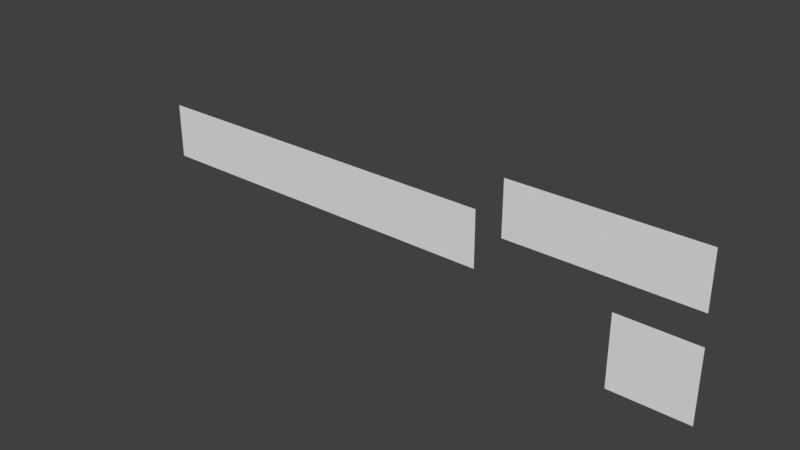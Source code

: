 # Source: titleScreen.blend  (saved by Blender 2.78.0; exported with 4.5.12 LTS)
import bpy
from mathutils import Matrix  # noqa: F401  (used for matrix-valued properties, if any)

bpy.ops.wm.read_factory_settings(use_empty=True)
scene = bpy.context.scene
scene.name = 'Scene'

# ---- collections
col_collection_1 = bpy.data.collections.new('Collection 1'); scene.collection.children.link(col_collection_1)

# ---- world
world_world = bpy.data.worlds.new('World'); scene.world = world_world
world_world.color = (0.05088, 0.05088, 0.05088)
world_world.use_sun_shadow = False
world_world.sun_shadow_jitter_overblur = 0.0
world_world.cycles.sampling_method = 'MANUAL'

# ---- meshes
me_plane = bpy.data.meshes.new('Plane')
me_plane.from_pydata([(2.452, -7.043e-08, 0.9542), (1.591, -7.043e-08, 0.9542), (0.4152, -1.847e-07, 1.875), (2.436, -1.847e-07, 1.875), (0.4152, -1.847e-07, 1.274), (2.436, -1.847e-07, 1.274), (-4.007, -1.307e-07, 1.473), (0.1188, -1.307e-07, 1.473), (-4.007, -1.307e-07, 0.8539), (0.122, -1.307e-07, 0.8497), (1.591, -7.043e-08, 0.4236), (1.591, -7.043e-08, 0.1591), (2.449, -7.043e-08, 0.159)], [], [(2, 4, 5, 3), (0, 1, 10, 11, 12), (8, 9, 7, 6)])
_uv = me_plane.uv_layers.new(name='UVMap')
_uv.uv.foreach_set('vector', [0.5309, 1.0, 0.5309, 0.3995, 0.7835, 0.3995, 0.7835, 1.0, 0.891, 0.93, 0.7835, 0.93, 0.7835, 0.3995, 0.7835, 0.1349, 0.8907, 0.1349, 0.0, 0.3811, 0.5162, 0.377, 0.5158, 1.0, 0.0, 1.0])
me_plane.use_remesh_preserve_volume = False
me_plane.use_remesh_preserve_attributes = False
me_plane.use_mirror_vertex_groups = False
me_plane.update()

# ---- objects
ob_plane = bpy.data.objects.new('Plane', me_plane)

# ---- transforms, parenting, visibility, modifiers, constraints
ob_plane.location = (0.0, 0.0, 0.0)
ob_plane.lineart.crease_threshold = 0.0

# ---- collection membership
col_collection_1.objects.link(ob_plane)

# ---- scene / render settings (as saved in the file)
scene.frame_start = 1; scene.frame_end = 250; scene.frame_set(1)
scene.render.engine = 'BLENDER_EEVEE_NEXT'
scene.render.resolution_percentage = 50
scene.render.dither_intensity = 0.0
scene.cycles.use_denoising = False
scene.cycles.samples = 128
scene.cycles.sampling_pattern = 'TABULATED_SOBOL'
scene.cycles.light_sampling_threshold = 0.0
scene.cycles.use_adaptive_sampling = False
scene.cycles.use_light_tree = False
scene.cycles.blur_glossy = 0.0
scene.cycles.sample_clamp_indirect = 0.0
scene.view_settings.view_transform = 'Standard'
bpy.context.view_layer.update()

# ---- added for rendering (the .blend has no active camera and no usable light): camera, sun
cam_auto = bpy.data.cameras.new('AutoCamera')
cam_auto.lens = 50.0
cam_auto.sensor_width = 36.0
cam_auto.clip_end = 1000.0
ob_auto_camera = bpy.data.objects.new('AutoCamera', cam_auto)
scene.collection.objects.link(ob_auto_camera)
ob_auto_camera.location = (5.40573, -7.42016, 5.9638)
ob_auto_camera.rotation_euler = (1.09748, -7.21219e-08, 0.694738)
scene.camera = ob_auto_camera
light_auto_sun = bpy.data.lights.new('AutoSun', 'SUN')
light_auto_sun.energy = 3.0
light_auto_sun.angle = 0.0523599
ob_auto_sun = bpy.data.objects.new('AutoSun', light_auto_sun)
scene.collection.objects.link(ob_auto_sun)
ob_auto_sun.rotation_euler = (0.872665, 0.174533, 0.523599)
bpy.context.view_layer.update()
